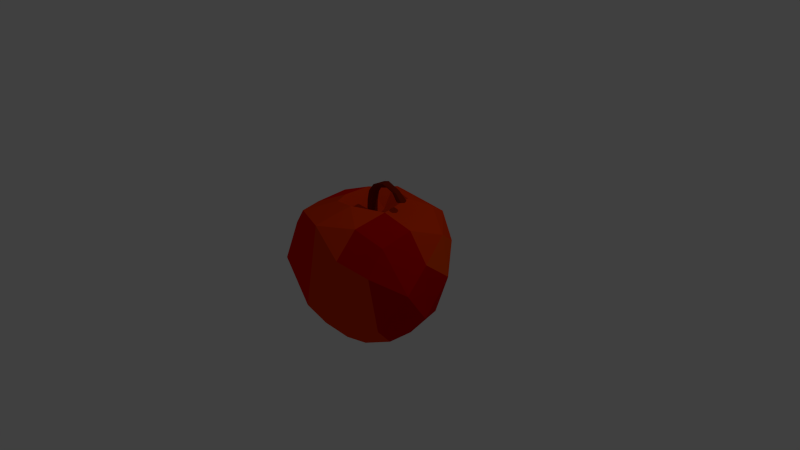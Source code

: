 # Source: apple_of_eden.blend  (saved by Blender 2.74.0; exported with 4.5.12 LTS)
import bpy
from mathutils import Matrix  # noqa: F401  (used for matrix-valued properties, if any)

bpy.ops.wm.read_factory_settings(use_empty=True)
scene = bpy.context.scene
scene.name = 'Scene'

# ---- collections
col_collection_1 = bpy.data.collections.new('Collection 1'); scene.collection.children.link(col_collection_1)

# ---- materials (node trees are filled in below, after node groups)
mat_apple_red = bpy.data.materials.new('apple_red')
mat_apple_red.alpha_threshold = 0.0
mat_apple_red.use_transparent_shadow = False
mat_apple_red.diffuse_color = (0.8, 0.003685, 0.0, 1.0)
mat_apple_red.roughness = 0.5
mat_apple_red.specular_intensity = 0.0
mat_apple_red.line_color = (0.0, 0.0, 0.0, 1.0)
mat_apple_dark_orange = bpy.data.materials.new('apple_dark_orange')
mat_apple_dark_orange.alpha_threshold = 0.0
mat_apple_dark_orange.use_transparent_shadow = False
mat_apple_dark_orange.diffuse_color = (0.8, 0.0418, 0.0, 1.0)
mat_apple_dark_orange.roughness = 0.5
mat_apple_dark_orange.specular_intensity = 0.0
mat_apple_orange = bpy.data.materials.new('apple_orange')
mat_apple_orange.alpha_threshold = 0.0
mat_apple_orange.use_transparent_shadow = False
mat_apple_orange.diffuse_color = (0.8, 0.06387, 0.0, 1.0)
mat_apple_orange.roughness = 0.5
mat_apple_orange.specular_intensity = 0.0
mat_apple_dark_red = bpy.data.materials.new('apple_dark_red')
mat_apple_dark_red.alpha_threshold = 0.0
mat_apple_dark_red.use_transparent_shadow = False
mat_apple_dark_red.diffuse_color = (0.5926, 0.0, 0.001011, 1.0)
mat_apple_dark_red.roughness = 0.5
mat_apple_dark_red.specular_intensity = 0.0
mat_apple_brown = bpy.data.materials.new('apple_brown')
mat_apple_brown.alpha_threshold = 0.0
mat_apple_brown.use_transparent_shadow = False
mat_apple_brown.diffuse_color = (0.2079, 0.01258, 0.0, 1.0)
mat_apple_brown.roughness = 0.5
mat_apple_brown.specular_intensity = 0.0

# ---- material node trees

# ---- world
world_world = bpy.data.worlds.new('World'); scene.world = world_world
world_world.color = (0.05088, 0.05088, 0.05088)
world_world.use_sun_shadow = False
world_world.sun_shadow_jitter_overblur = 0.0
world_world.cycles.sampling_method = 'MANUAL'
world_world.cycles.sample_map_resolution = 256

# ---- cameras
cam_camera = bpy.data.cameras.new('Camera')
cam_camera.clip_end = 100.0
cam_camera.lens = 35.0
cam_camera.sensor_width = 32.0
cam_camera.sensor_height = 18.0
cam_camera.ortho_scale = 7.314
cam_camera.dof.focus_distance = 0.0
cam_camera.dof.aperture_fstop = 128.0

# ---- lights
light_lamp = bpy.data.lights.new('Lamp', 'POINT')
light_lamp.transmission_factor = 0.0
light_lamp.cutoff_distance = 30.0
light_lamp.energy = 100.0
light_lamp.shadow_buffer_clip_start = 1.001
light_lamp.shadow_soft_size = 0.1
light_lamp.shadow_maximum_resolution = 0.006
light_lamp.use_absolute_resolution = True
light_lamp.cycles.use_multiple_importance_sampling = False

# ---- meshes
me_cube_001 = bpy.data.meshes.new('Cube.001')
me_cube_001.from_pydata([(0.9634, -3.444e-09, -0.4679), (-0.05607, -1.002, -0.4384), (-1.009, 8.061e-09, -0.4694), (-0.05607, 1.002, -0.4384), (-0.01234, 0.6096, -0.5661), (2.7, 0.9867, 0.5792), (0.7966, 0.9982, 0.3299), (0.1313, 0.9998, 0.01258), (8.114, 8.257e-06, 0.4982), (6.409, -0.375, 0.5836), (1.323, -0.7673, 0.5058), (-0.4266, 6.451e-09, 0.2533), (-0.8929, -5.124e-08, -0.01185), (-1.019, 5.641e-08, -0.244), (7.33, -0.8007, 0.4895), (4.366, -0.9648, 0.6357), (2.699, -0.9887, 0.5903), (0.7966, -0.9982, 0.3299), (0.1313, -0.9998, 0.01258), (5.822, 6.813e-06, 0.48), (3.154, 0.6578, 0.4619), (1.595, -1.089e-07, 0.2563), (1.128, -1.036e-08, 0.007547), (0.9855, 1.327e-08, -0.2248), (8.892, -0.9995, 0.2938), (9.758, 0.003115, 0.2895), (8.021, 2.341e-06, 0.2751), (8.893, 0.9994, 0.2938), (7.34, 0.8006, 0.489), (0.7097, -0.7465, -0.4498), (-0.7736, -0.7374, -0.4498), (-0.01748, -0.75, -0.536), (-0.7736, 0.7374, -0.4498), (2.472, -0.7893, 0.4563), (1.326, -0.7525, 0.2524), (0.8618, -0.7492, -0.00739), (0.731, -0.7498, -0.2418), (-0.1216, -0.7512, 0.2715), (-0.6211, -0.7505, 0.00954), (-0.7646, -0.7505, -0.2256), (-0.1216, 0.7512, 0.2715), (-0.723, 0.7509, -0.08215), (4.124, 0.9584, 0.6369), (4.903, 0.889, 0.4718), (2.201, 0.6525, 0.4028), (9.533, 0.75, 0.3101), (8.164, 0.7499, 0.2862), (7.568, 0.5996, 0.5252), (0.7097, 0.7465, -0.4498), (8.164, -0.7499, 0.2862), (9.461, -0.7649, 0.3123), (0.731, 0.7498, -0.2418), (0.8618, 0.7492, -0.00739), (1.326, 0.7525, 0.2524), (6.781, 0.5994, 0.4804), (7.909, -0.5993, 0.4971), (0.506, 0.6548, 0.425), (6.781, -0.5994, 0.4804), (2.819, -0.05504, 0.4709), (4.718, -0.03789, 0.5116), (-3.017, -1.25, -0.4118), (-15.11, -0.03707, -0.731), (-14.71, 3.279, -2.965), (-9.301, -1.595, -3.665), (-4.152, -2.35, -4.018), (-5.997, 4.187, -0.04349), (-11.64, 2.275, -0.2859), (-14.12, 6.213, -0.7037), (-17.97, 3.541, -1.888), (-13.73, 13.92, -1.788), (-9.183, 13.42, -3.245), (-6.354, 4.996, -3.871), (-1.407, 7.072, 0.01954), (-8.272, 12.64, -0.5226), (-6.739, 15.73, -1.666), (-4.674, 11.58, -0.2744), (-0.2383, 15.69, -0.7125), (0.002842, 16.66, -1.851), (0.136, 14.4, -2.992), (-1.819, 9.144, -3.73), (5.228, 5.178, 0.01667), (6.36, 15.89, -1.666), (9.334, 11.82, -2.904), (3.797e-06, 3.273, -0.4189), (8.45, 12.31, -0.4993), (11.8, 11.72, -1.205), (4.473, 6.584, -3.885), (9.074, 8.602, -0.1809), (14.32, 6.318, -0.6875), (15.89, 6.461, -1.856), (13.4, 5.342, -2.981), (6.576e-07, 3.483, -4.01), (6.845, -2.751, 0.01609), (16.05, -0.1302, -1.178), (15.63, 0.1049, -2.817), (9.136, 2.023, -3.73), (13.26, -1.827, -0.2541), (17.41, -6.566, -1.697), (11.59, -9.55, -2.905), (7.496, -2.582, -3.868), (12.31, -8.45, -0.4993), (11.94, -12.03, -1.206), (1.389, -7.075, 0.1511), (6.96, -10.76, -0.1026), (6.144, -15.11, -0.8345), (6.264, -14.75, -2.366), (1.439, -14.95, -2.905), (5.365, -7.667, -3.73), (2.583, -3.926, -4.016), (-0.3579, -14.76, -0.1459), (-0.05599, -16.63, -1.205), (-0.3707, -7.96, -3.868), (1.655, -1.28, -0.4972), (-4.014, -5.973, 0.01814), (-6.417, -15.35, -1.205), (-5.727, -14.11, -2.8), (-8.288, -11.85, -0.1829), (-12.87, -13.53, -1.714), (-13.26, -7.049, -2.905), (-5.03, -7.891, -3.73), (-7.133, -1.34, -0.1055), (-11.86, -5.019, -0.3523), (-17.43, -6.995, -1.144)], [], [(29, 0, 23, 36), (2, 30, 39, 13), (29, 36, 1), (1, 31, 29), (2, 13, 41, 32), (31, 4, 0, 29), (3, 32, 41), (3, 51, 48), (3, 4, 32), (2, 4, 31, 30), (26, 25, 24, 49), (4, 2, 32), (27, 25, 26, 46), (5, 42, 43, 20), (43, 28, 54), (6, 5, 20, 44), (6, 7, 41, 40), (6, 56, 5), (6, 40, 56), (6, 44, 53), (7, 6, 53, 52), (3, 7, 52, 51), (23, 0, 48, 51), (10, 16, 15, 42), (8, 55, 50), (9, 8, 47), (42, 15, 9), (11, 37, 10, 56), (10, 5, 56), (12, 38, 37, 11), (12, 11, 40, 41), (13, 39, 38, 12), (15, 14, 55, 9), (24, 50, 55), (18, 35, 34, 17), (16, 10, 17), (16, 17, 33), (34, 33, 17), (38, 18, 17, 37), (1, 36, 35, 18), (39, 1, 18, 38), (58, 20, 43, 59), (43, 54, 19), (19, 57, 15), (34, 21, 44, 33), (21, 53, 44), (21, 22, 52, 53), (35, 22, 21, 34), (22, 23, 51, 52), (36, 23, 22, 35), (27, 46, 54, 28), (45, 25, 27), (26, 49, 57), (24, 57, 49), (27, 28, 45), (47, 45, 28), (30, 1, 39), (31, 1, 30), (4, 3, 48), (0, 4, 48), (24, 25, 50), (43, 47, 28), (47, 43, 42), (7, 3, 41), (8, 9, 55), (9, 47, 42), (10, 42, 5), (11, 56, 40), (13, 12, 41), (14, 15, 57), (16, 33, 15), (37, 17, 10), (19, 54, 26), (19, 26, 57), (43, 19, 15, 59), (20, 58, 33, 44), (25, 45, 8), (25, 8, 50), (46, 26, 54), (24, 14, 57), (14, 24, 55), (47, 8, 45), (33, 58, 59, 15), (61, 67, 68), (120, 65, 66), (64, 71, 91), (71, 62, 70), (62, 68, 69), (67, 66, 75), (65, 60, 83), (62, 69, 70), (66, 65, 75), (69, 74, 70), (79, 70, 78), (71, 86, 91), (70, 74, 78), (78, 82, 86), (78, 77, 81), (77, 76, 81), (75, 87, 84), (72, 80, 87), (78, 81, 82), (76, 84, 81), (81, 85, 82), (82, 90, 95), (83, 112, 80), (90, 94, 95), (90, 89, 94), (89, 88, 93), (80, 92, 96), (91, 86, 99), (89, 93, 94), (88, 96, 93), (94, 98, 99), (96, 100, 97), (96, 103, 100), (97, 101, 98), (98, 106, 107), (92, 102, 103), (101, 104, 105), (108, 107, 111), (108, 111, 64), (104, 110, 106), (104, 109, 110), (106, 115, 119), (102, 113, 116), (112, 60, 113), (110, 114, 115), (109, 116, 114), (115, 118, 119), (64, 119, 63), (113, 120, 121), (117, 122, 118), (116, 121, 122), (60, 112, 83), (91, 108, 64), (118, 62, 63), (118, 68, 62), (121, 66, 61), (122, 121, 61), (67, 61, 66), (65, 120, 60), (64, 63, 71), (71, 63, 62), (68, 67, 69), (73, 67, 75), (69, 67, 73), (79, 71, 70), (75, 65, 72), (65, 83, 72), (69, 73, 74), (86, 71, 79), (78, 74, 77), (77, 74, 76), (76, 73, 75), (74, 73, 76), (79, 78, 86), (76, 75, 84), (75, 72, 87), (80, 72, 83), (81, 84, 85), (86, 82, 95), (90, 82, 89), (89, 85, 88), (84, 87, 88), (82, 85, 89), (85, 84, 88), (99, 86, 95), (88, 87, 96), (87, 80, 96), (108, 91, 99), (80, 112, 92), (95, 94, 99), (98, 94, 97), (94, 93, 97), (93, 96, 97), (108, 99, 107), (99, 98, 107), (96, 92, 103), (97, 100, 101), (100, 103, 104), (92, 112, 102), (106, 98, 105), (98, 101, 105), (101, 100, 104), (107, 106, 111), (104, 103, 109), (103, 102, 109), (105, 104, 106), (111, 106, 119), (109, 102, 116), (102, 112, 113), (106, 110, 115), (110, 109, 114), (64, 111, 119), (118, 115, 117), (115, 114, 117), (114, 116, 117), (119, 118, 63), (116, 113, 121), (120, 113, 60), (117, 116, 122), (68, 122, 61), (66, 121, 120), (118, 122, 68)])
me_cube_001.polygons.foreach_set('material_index', [4, 4, 4, 4, 4, 4, 4, 4, 4, 4, 4, 4, 4, 4, 4, 4, 4, 4, 4, 4, 4, 4, 4, 4, 4, 4, 4, 4, 4, 4, 4, 4, 4, 4, 4, 4, 4, 4, 4, 4, 4, 4, 4, 4, 4, 4, 4, 4, 4, 4, 4, 4, 4, 4, 4, 4, 4, 4, 4, 4, 4, 4, 4, 4, 4, 4, 4, 4, 4, 4, 4, 4, 4, 4, 4, 4, 4, 4, 4, 4, 4, 4, 4, 0, 0, 1, 1, 0, 0, 1, 0, 0, 0, 1, 1, 1, 3, 1, 1, 1, 1, 2, 1, 2, 3, 1, 3, 3, 2, 1, 1, 3, 1, 3, 3, 3, 3, 1, 1, 1, 1, 1, 1, 1, 1, 1, 1, 0, 0, 1, 1, 1, 0, 0, 1, 1, 1, 0, 0, 0, 0, 1, 1, 1, 0, 0, 0, 1, 1, 1, 0, 1, 1, 1, 0, 0, 1, 1, 1, 1, 1, 3, 3, 2, 1, 2, 1, 3, 1, 1, 1, 1, 3, 3, 3, 3, 1, 1, 3, 3, 3, 1, 1, 1, 3, 1, 1, 1, 1, 1, 1, 1, 1, 0, 1, 0, 0, 0, 1, 1, 1, 0, 0, 0, 0])
me_cube_001.materials.append(mat_apple_red)
me_cube_001.materials.append(mat_apple_dark_orange)
me_cube_001.materials.append(mat_apple_orange)
me_cube_001.materials.append(mat_apple_dark_red)
me_cube_001.materials.append(mat_apple_brown)
me_cube_001.use_remesh_preserve_volume = False
me_cube_001.use_remesh_preserve_attributes = False
me_cube_001.use_mirror_vertex_groups = False
me_cube_001.update()

# ---- objects
ob_cube = bpy.data.objects.new('Cube', me_cube_001)
ob_lamp = bpy.data.objects.new('Lamp', light_lamp)
ob_camera = bpy.data.objects.new('Camera', cam_camera)

# ---- transforms, parenting, visibility, modifiers, constraints
ob_cube.location = (0.002972, -3.862e-10, 0.7813)
ob_cube.scale = (0.06, 0.06, 0.4755)
ob_cube.lineart.crease_threshold = 0.0
ob_lamp.location = (4.076, 1.005, 5.904)
ob_lamp.rotation_euler = (0.6503, 0.05522, 1.866)
ob_lamp.lock_rotations_4d = False
ob_lamp.empty_display_type = 'ARROWS'
ob_lamp.color = (0.0, 0.0, 0.0, 0.0)
ob_lamp.lineart.crease_threshold = 0.0
ob_camera.location = (7.481, -6.508, 5.344)
ob_camera.rotation_euler = (1.109, 0.01082, 0.8149)
ob_camera.lock_rotations_4d = False
ob_camera.empty_display_type = 'ARROWS'
ob_camera.color = (0.0, 0.0, 0.0, 0.0)
ob_camera.display_type = 'WIRE'
ob_camera.lineart.crease_threshold = 0.0

# ---- collection membership
col_collection_1.objects.link(ob_cube)
col_collection_1.objects.link(ob_lamp)
col_collection_1.objects.link(ob_camera)

# ---- scene / render settings (as saved in the file)
scene.camera = ob_camera
scene.frame_start = 1; scene.frame_end = 250; scene.frame_set(2)
scene.render.engine = 'BLENDER_EEVEE_NEXT'
scene.render.resolution_percentage = 50
scene.render.dither_intensity = 0.0
scene.cycles.use_denoising = False
scene.cycles.samples = 10
scene.cycles.sampling_pattern = 'TABULATED_SOBOL'
scene.cycles.light_sampling_threshold = 0.0
scene.cycles.use_adaptive_sampling = False
scene.cycles.use_light_tree = False
scene.cycles.blur_glossy = 0.0
scene.cycles.pixel_filter_type = 'GAUSSIAN'
scene.cycles.sample_clamp_indirect = 0.0
scene.view_settings.view_transform = 'Standard'
bpy.context.view_layer.update()
